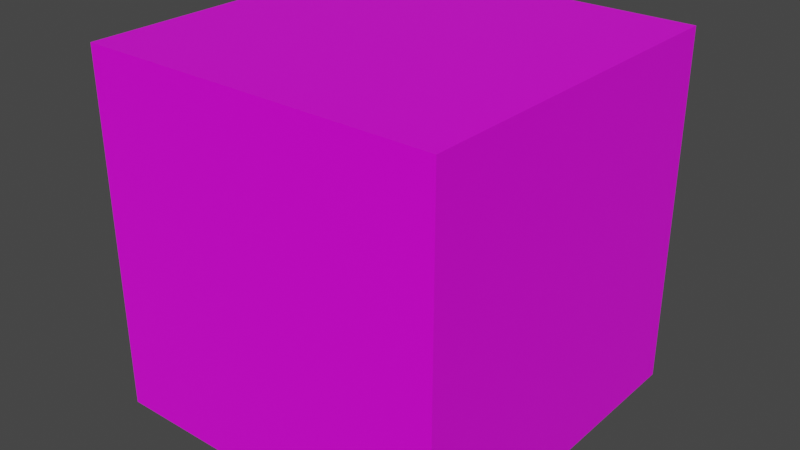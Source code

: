 # Source: stoneSquare.blend  (saved by Blender 2.90.8; exported with 4.5.12 LTS)
import bpy
from mathutils import Matrix  # noqa: F401  (used for matrix-valued properties, if any)

bpy.ops.wm.read_factory_settings(use_empty=True)
scene = bpy.context.scene
scene.name = 'Scene'

# ---- collections
col_collection = bpy.data.collections.new('Collection'); scene.collection.children.link(col_collection)

# ---- images (referenced by path relative to the original .blend; pixels are not part of the script)
import os
ASSET_DIR = os.environ.get("B2B_ASSET_DIR", "")  # directory of the original .blend (textures are referenced by path, not embedded)
HERE = os.path.dirname(os.path.abspath(__file__))  # packed textures are extracted next to this script under _unpacked/

def load_image(name, relpath, width, height, colorspace="sRGB"):
    """Load a texture the original file referenced (path relative to the .blend, or extracted next to this script)."""
    p = next((c for c in (os.path.join(HERE, relpath), os.path.join(ASSET_DIR, relpath)) if relpath and os.path.exists(c)), "")
    if p:
        img = bpy.data.images.load(p, check_existing=True)
        img.name = name
    else:  # same state as the original file: an image datablock whose file is absent (Cycles renders it pink)
        img = bpy.data.images.new(name, width, height)
        img.source = "FILE"
        img.filepath = "//" + (relpath or name)
    img.colorspace_settings.name = colorspace
    return img
img_hungrytexture_png = load_image('hungryTexture.png', 'hungryTexture.png', 1024, 1024, 'sRGB')

# ---- materials (node trees are filled in below, after node groups)
mat_material = bpy.data.materials.new('Material')
mat_material.alpha_threshold = 0.0
mat_material.use_transparent_shadow = False
mat_material.line_color = (0.0, 0.0, 0.0, 1.0)

# ---- material node trees
mat_material.use_nodes = True; mat_material.node_tree.nodes.clear()
_N = mat_material.node_tree.nodes; _L = mat_material.node_tree.links
n0 = _N.new('ShaderNodeOutputMaterial'); n0.name = 'Material Output'; n0.location = (300, 300)
n1 = _N.new('ShaderNodeBsdfPrincipled'); n1.name = 'Principled BSDF'; n1.location = (10, 300)
n1.distribution = 'GGX'
n1.subsurface_method = 'BURLEY'
n1.inputs[2].default_value = 0.4
n1.inputs[3].default_value = 1.45
n1.inputs[27].default_value = (0.0, 0.0, 0.0, 1.0)
n1.inputs[28].default_value = 1.0
n2 = _N.new('ShaderNodeTexImage'); n2.name = 'Image Texture'; n2.location = (-280, 270)
n2.image = img_hungrytexture_png
_L.new(n1.outputs[0], n0.inputs[0])
_L.new(n2.outputs[0], n1.inputs[0])
n0.is_active_output = True

# ---- world
world_world = bpy.data.worlds.new('World'); scene.world = world_world
world_world.use_nodes = True; world_world.node_tree.nodes.clear()
_N = world_world.node_tree.nodes; _L = world_world.node_tree.links
n0 = _N.new('ShaderNodeOutputWorld'); n0.name = 'World Output'; n0.location = (300, 300)
n1 = _N.new('ShaderNodeBackground'); n1.name = 'Background'; n1.location = (10, 300)
n1.inputs[0].default_value = (0.05088, 0.05088, 0.05088, 1.0)
_L.new(n1.outputs[0], n0.inputs[0])
n0.is_active_output = True
world_world.color = (0.05088, 0.05088, 0.05088)
world_world.use_sun_shadow = False
world_world.sun_shadow_jitter_overblur = 0.0

# ---- meshes
me_cube = bpy.data.meshes.new('Cube')
me_cube.from_pydata([(1.979, 1.979, 1.979), (1.979, 1.979, -1.979), (1.979, -1.979, 1.979), (1.979, -1.979, -1.979), (-1.979, 1.979, 1.979), (-1.979, 1.979, -1.979), (-1.979, -1.979, 1.979), (-1.979, -1.979, -1.979)], [], [(2, 0, 6), (3, 7, 1), (3, 1, 2), (1, 5, 0), (1, 0, 2), (5, 4, 0), (5, 7, 4), (6, 4, 7), (6, 7, 3), (3, 2, 6), (4, 6, 0), (5, 1, 7)])
_uv = me_cube.uv_layers.new(name='UVMap')
_uv.uv.foreach_set('vector', [0.4929, 0.09234, 0.4929, 0.1268, 0.4644, 0.09242, 0.4929, 0.1268, 0.4642, 0.1268, 0.4929, 0.09234, 0.4644, 0.09242, 0.4929, 0.09234, 0.4642, 0.1268, 0.4929, 0.09234, 0.4644, 0.09242, 0.4929, 0.1268, 0.4929, 0.09234, 0.4929, 0.1268, 0.4642, 0.1268, 0.4644, 0.09242, 0.4642, 0.1268, 0.4929, 0.1268, 0.4644, 0.09242, 0.4929, 0.09234, 0.4642, 0.1268, 0.4929, 0.1268, 0.4642, 0.1268, 0.4929, 0.09234, 0.4929, 0.1268, 0.4929, 0.09234, 0.4644, 0.09242, 0.4644, 0.09242, 0.4642, 0.1268, 0.4929, 0.1268, 0.4642, 0.1268, 0.4644, 0.09242, 0.4929, 0.1268, 0.4644, 0.09242, 0.4929, 0.09234, 0.4642, 0.1268])
me_cube.materials.append(mat_material)
me_cube.use_remesh_preserve_volume = False
me_cube.use_remesh_preserve_attributes = False
me_cube.use_mirror_vertex_groups = False
me_cube.update()

# ---- objects
ob_cube = bpy.data.objects.new('Cube', me_cube)

# ---- transforms, parenting, visibility, modifiers, constraints
ob_cube.location = (0.0, 0.0, 0.0)
ob_cube.lock_rotations_4d = False
ob_cube.empty_display_type = 'ARROWS'
ob_cube.lineart.crease_threshold = 0.0

# ---- collection membership
col_collection.objects.link(ob_cube)

# ---- scene / render settings (as saved in the file)
scene.frame_start = 1; scene.frame_end = 250; scene.frame_set(1)
scene.render.engine = 'BLENDER_EEVEE_NEXT'
scene.cycles.use_denoising = False
scene.cycles.samples = 128
scene.cycles.sampling_pattern = 'TABULATED_SOBOL'
scene.cycles.use_adaptive_sampling = False
scene.cycles.use_light_tree = False
scene.view_settings.view_transform = 'Filmic'
bpy.context.view_layer.update()

# ---- added for rendering (the .blend has no active camera and no usable light): camera, sun
cam_auto = bpy.data.cameras.new('AutoCamera')
cam_auto.lens = 50.0
cam_auto.sensor_width = 36.0
cam_auto.clip_end = 1000.0
ob_auto_camera = bpy.data.objects.new('AutoCamera', cam_auto)
scene.collection.objects.link(ob_auto_camera)
ob_auto_camera.location = (6.34318, -7.61181, 5.07454)
ob_auto_camera.rotation_euler = (1.09748, -7.21219e-08, 0.694738)
scene.camera = ob_auto_camera
light_auto_sun = bpy.data.lights.new('AutoSun', 'SUN')
light_auto_sun.energy = 3.0
light_auto_sun.angle = 0.0523599
ob_auto_sun = bpy.data.objects.new('AutoSun', light_auto_sun)
scene.collection.objects.link(ob_auto_sun)
ob_auto_sun.rotation_euler = (0.872665, 0.174533, 0.523599)
bpy.context.view_layer.update()
